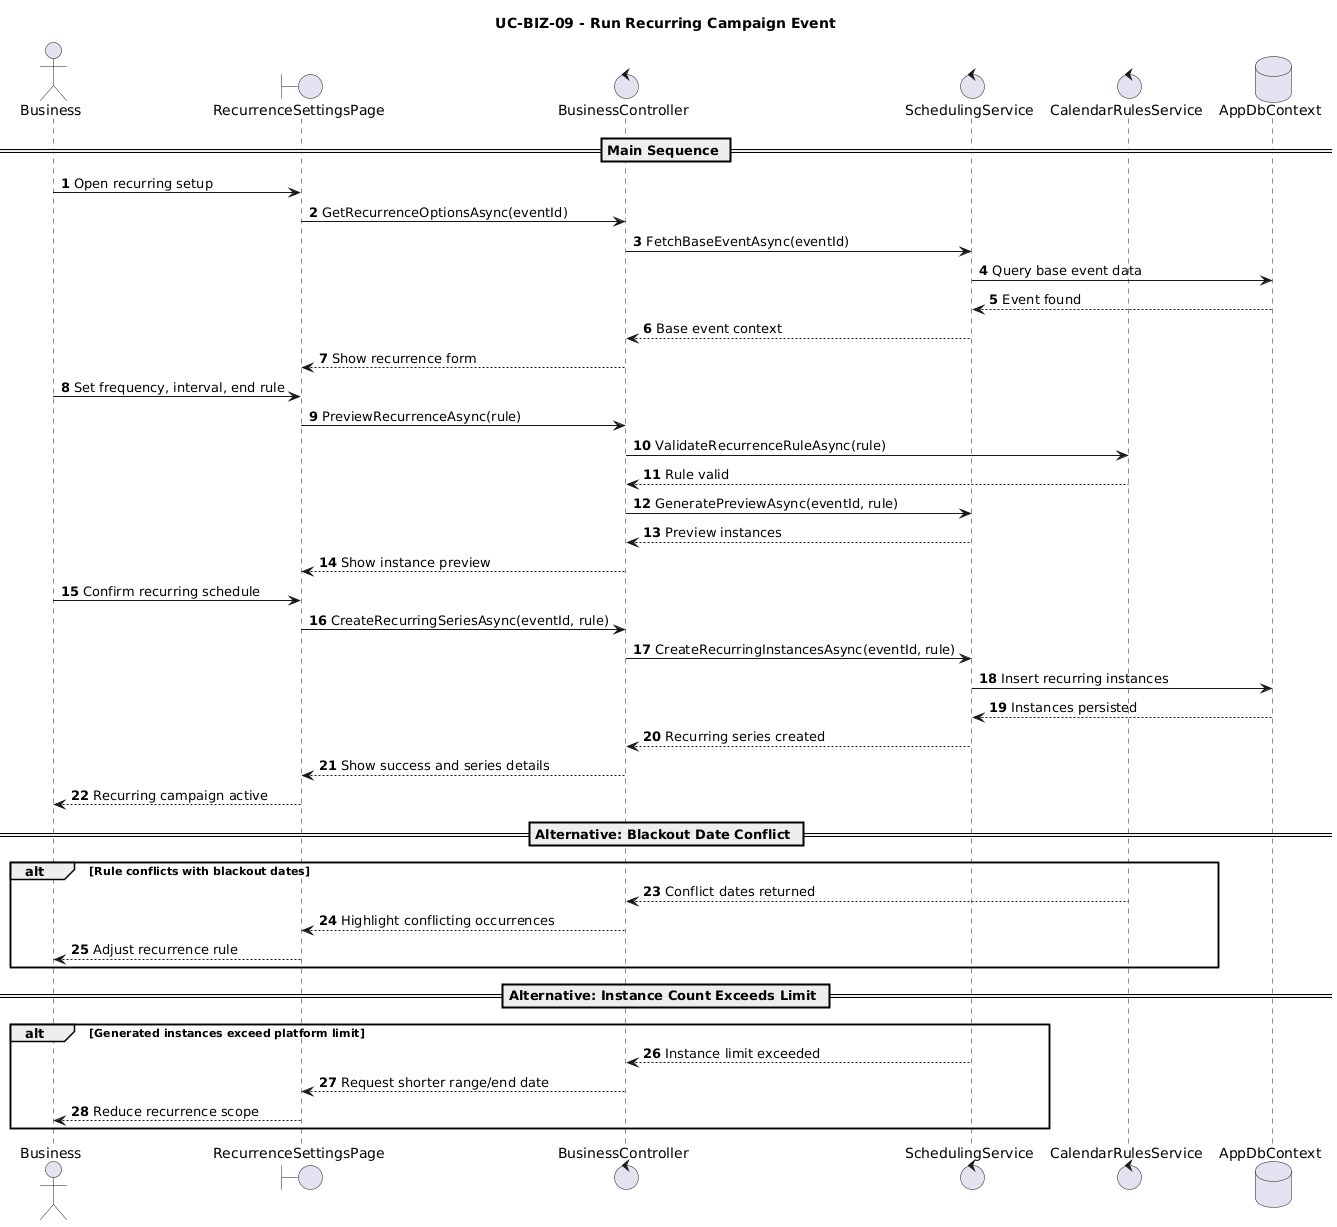

The diagram above was rendered by PlantUML. Its source (embedded in the PNG):
@startuml
title UC-BIZ-09 - Run Recurring Campaign Event
autonumber

actor Business
boundary RecurrenceSettingsPage
control BusinessController
control SchedulingService
control CalendarRulesService
database AppDbContext

== Main Sequence ==
Business -> RecurrenceSettingsPage: Open recurring setup
RecurrenceSettingsPage -> BusinessController: GetRecurrenceOptionsAsync(eventId)
BusinessController -> SchedulingService: FetchBaseEventAsync(eventId)
SchedulingService -> AppDbContext: Query base event data
AppDbContext --> SchedulingService: Event found
SchedulingService --> BusinessController: Base event context
BusinessController --> RecurrenceSettingsPage: Show recurrence form

Business -> RecurrenceSettingsPage: Set frequency, interval, end rule
RecurrenceSettingsPage -> BusinessController: PreviewRecurrenceAsync(rule)
BusinessController -> CalendarRulesService: ValidateRecurrenceRuleAsync(rule)
CalendarRulesService --> BusinessController: Rule valid
BusinessController -> SchedulingService: GeneratePreviewAsync(eventId, rule)
SchedulingService --> BusinessController: Preview instances
BusinessController --> RecurrenceSettingsPage: Show instance preview

Business -> RecurrenceSettingsPage: Confirm recurring schedule
RecurrenceSettingsPage -> BusinessController: CreateRecurringSeriesAsync(eventId, rule)
BusinessController -> SchedulingService: CreateRecurringInstancesAsync(eventId, rule)
SchedulingService -> AppDbContext: Insert recurring instances
AppDbContext --> SchedulingService: Instances persisted
SchedulingService --> BusinessController: Recurring series created
BusinessController --> RecurrenceSettingsPage: Show success and series details
RecurrenceSettingsPage --> Business: Recurring campaign active

== Alternative: Blackout Date Conflict ==
alt Rule conflicts with blackout dates
  CalendarRulesService --> BusinessController: Conflict dates returned
  BusinessController --> RecurrenceSettingsPage: Highlight conflicting occurrences
  RecurrenceSettingsPage --> Business: Adjust recurrence rule
end

== Alternative: Instance Count Exceeds Limit ==
alt Generated instances exceed platform limit
  SchedulingService --> BusinessController: Instance limit exceeded
  BusinessController --> RecurrenceSettingsPage: Request shorter range/end date
  RecurrenceSettingsPage --> Business: Reduce recurrence scope
end
@enduml